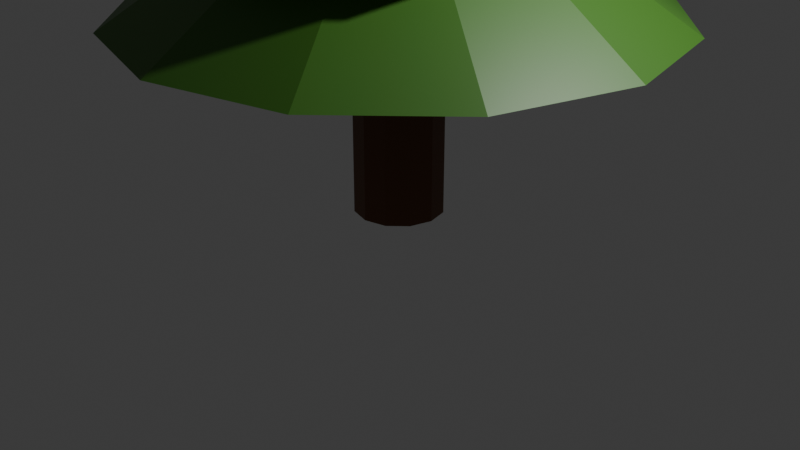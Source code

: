 # Source: Tree_1.blend  (saved by Blender 4.3.34; exported with 4.5.12 LTS)
import bpy
from mathutils import Matrix  # noqa: F401  (used for matrix-valued properties, if any)

bpy.ops.wm.read_factory_settings(use_empty=True)
scene = bpy.context.scene
scene.name = 'Scene'

# ---- collections
col_collection = bpy.data.collections.new('Collection'); scene.collection.children.link(col_collection)

# ---- materials (node trees are filled in below, after node groups)
mat_brunch = bpy.data.materials.new('Brunch')
mat_leaf = bpy.data.materials.new('leaf')

# ---- material node trees
mat_brunch.use_nodes = True; mat_brunch.node_tree.nodes.clear()
_N = mat_brunch.node_tree.nodes; _L = mat_brunch.node_tree.links
n0 = _N.new('ShaderNodeBsdfPrincipled'); n0.name = 'Principled BSDF'; n0.location = (10, 300)
n0.inputs[0].default_value = (0.1353, 0.04252, 0.004425, 1.0)
n1 = _N.new('ShaderNodeOutputMaterial'); n1.name = 'Material Output'; n1.location = (300, 300)
_L.new(n0.outputs[0], n1.inputs[0])
n1.is_active_output = True
mat_leaf.use_nodes = True; mat_leaf.node_tree.nodes.clear()
_N = mat_leaf.node_tree.nodes; _L = mat_leaf.node_tree.links
n0 = _N.new('ShaderNodeBsdfPrincipled'); n0.name = 'Principled BSDF'; n0.location = (10, 300)
n0.inputs[0].default_value = (0.0476, 0.1559, 0.01415, 1.0)
n1 = _N.new('ShaderNodeOutputMaterial'); n1.name = 'Material Output'; n1.location = (300, 300)
_L.new(n0.outputs[0], n1.inputs[0])
n1.is_active_output = True

# ---- world
world_world = bpy.data.worlds.new('World'); scene.world = world_world
world_world.use_nodes = True; world_world.node_tree.nodes.clear()
_N = world_world.node_tree.nodes; _L = world_world.node_tree.links
n0 = _N.new('ShaderNodeOutputWorld'); n0.name = 'World Output'; n0.location = (300, 300)
n1 = _N.new('ShaderNodeBackground'); n1.name = 'Background'; n1.location = (10, 300)
n1.inputs[0].default_value = (0.05088, 0.05088, 0.05088, 1.0)
_L.new(n1.outputs[0], n0.inputs[0])
n0.is_active_output = True
world_world.color = (0.05088, 0.05088, 0.05088)
world_world.sun_shadow_jitter_overblur = 0.0

# ---- cameras
cam_camera = bpy.data.cameras.new('Camera')
cam_camera.clip_end = 100.0
cam_camera.ortho_scale = 7.314

# ---- lights
light_light = bpy.data.lights.new('Light', 'POINT')
light_light.energy = 1000.0
light_light.shadow_soft_size = 0.1

# ---- meshes
me_cylinder = bpy.data.meshes.new('Cylinder')
me_cylinder.from_pydata([(0.0, 0.4588, 0.1368), (0.0, 0.4588, 2.793), (0.2294, 0.3974, 0.1368), (0.2294, 0.3974, 2.793), (0.3974, 0.2294, 0.1368), (0.3974, 0.2294, 2.793), (0.4588, 0.0, 0.1368), (0.4588, 0.0, 2.793), (0.3974, -0.2294, 0.1368), (0.3974, -0.2294, 2.793), (0.2294, -0.3974, 0.1368), (0.2294, -0.3974, 2.793), (0.0, -0.4588, 0.1368), (0.0, -0.4588, 2.793), (-0.2294, -0.3974, 0.1368), (-0.2294, -0.3974, 2.793), (-0.3974, -0.2294, 0.1368), (-0.3974, -0.2294, 2.793), (-0.4588, 0.0, 0.1368), (-0.4588, 0.0, 2.793), (-0.3974, 0.2294, 0.1368), (-0.3974, 0.2294, 2.793), (-0.2294, 0.3974, 0.1368), (-0.2294, 0.3974, 2.793)], [], [(0, 1, 3, 2), (2, 3, 5, 4), (4, 5, 7, 6), (6, 7, 9, 8), (8, 9, 11, 10), (10, 11, 13, 12), (12, 13, 15, 14), (14, 15, 17, 16), (16, 17, 19, 18), (18, 19, 21, 20), (3, 1, 23, 21, 19, 17, 15, 13, 11, 9, 7, 5), (20, 21, 23, 22), (22, 23, 1, 0), (0, 2, 4, 6, 8, 10, 12, 14, 16, 18, 20, 22)])
_uv = me_cylinder.uv_layers.new(name='UVMap')
_uv.uv.foreach_set('vector', [1.0, 0.5, 1.0, 1.0, 0.9167, 1.0, 0.9167, 0.5, 0.9167, 0.5, 0.9167, 1.0, 0.8333, 1.0, 0.8333, 0.5, 0.8333, 0.5, 0.8333, 1.0, 0.75, 1.0, 0.75, 0.5, 0.75, 0.5, 0.75, 1.0, 0.6667, 1.0, 0.6667, 0.5, 0.6667, 0.5, 0.6667, 1.0, 0.5833, 1.0, 0.5833, 0.5, 0.5833, 0.5, 0.5833, 1.0, 0.5, 1.0, 0.5, 0.5, 0.5, 0.5, 0.5, 1.0, 0.4167, 1.0, 0.4167, 0.5, 0.4167, 0.5, 0.4167, 1.0, 0.3333, 1.0, 0.3333, 0.5, 0.3333, 0.5, 0.3333, 1.0, 0.25, 1.0, 0.25, 0.5, 0.25, 0.5, 0.25, 1.0, 0.1667, 1.0, 0.1667, 0.5, 0.37, 0.4578, 0.25, 0.49, 0.13, 0.4578, 0.04215, 0.37, 0.01, 0.25, 0.04215, 0.13, 0.13, 0.04215, 0.25, 0.01, 0.37, 0.04215, 0.4578, 0.13, 0.49, 0.25, 0.4578, 0.37, 0.1667, 0.5, 0.1667, 1.0, 0.08333, 1.0, 0.08333, 0.5, 0.08333, 0.5, 0.08333, 1.0, 7.451e-08, 1.0, 7.451e-08, 0.5, 0.75, 0.49, 0.87, 0.4578, 0.9578, 0.37, 0.99, 0.25, 0.9578, 0.13, 0.87, 0.04215, 0.75, 0.01, 0.63, 0.04215, 0.5422, 0.13, 0.51, 0.25, 0.5422, 0.37, 0.63, 0.4578])
me_cylinder.materials.append(mat_brunch)
me_cylinder.update()
me_cone = bpy.data.meshes.new('Cone')
me_cone.from_pydata([(7.695e-08, 0.9593, 0.9251), (0.4796, 0.8308, 0.9251), (0.8308, 0.4796, 0.9251), (0.9593, -3.184e-09, 0.9251), (0.8308, -0.4796, 0.9251), (0.4796, -0.8308, 0.9251), (7.695e-08, -0.9593, 0.9251), (-0.4796, -0.8308, 0.9251), (-0.8308, -0.4796, 0.9251), (-0.9593, -3.184e-09, 0.9251), (-0.8308, 0.4796, 0.9251), (-0.4796, 0.8308, 0.9251), (7.817e-08, -3.909e-09, 2.522), (7.695e-08, 1.649, 0.9251), (0.8245, 1.428, 0.9251), (1.428, 0.8245, 0.9251), (1.649, -3.184e-09, 0.9251), (1.428, -0.8245, 0.9251), (0.8245, -1.428, 0.9251), (7.695e-08, -1.649, 0.9251), (-0.8245, -1.428, 0.9251), (-1.428, -0.8245, 0.9251), (-1.649, -3.184e-09, 0.9251), (-1.428, 0.8245, 0.9251), (-0.8245, 1.428, 0.9251), (6.982e-08, 0.8743, -0.2781), (0.4372, 0.7572, -0.2781), (0.7572, 0.4372, -0.2781), (0.8743, 9.17e-09, -0.2781), (0.7572, -0.4372, -0.2781), (0.4372, -0.7572, -0.2781), (6.982e-08, -0.8743, -0.2781), (-0.4372, -0.7572, -0.2781), (-0.7572, -0.4372, -0.2781), (-0.8743, 9.17e-09, -0.2781), (-0.7572, 0.4372, -0.2781), (-0.4372, 0.7572, -0.2781), (1.443e-08, 2.071, -0.2781), (1.036, 1.794, -0.2781), (1.794, 1.036, -0.2781), (2.071, 9.17e-09, -0.2781), (1.794, -1.036, -0.2781), (1.036, -1.794, -0.2781), (1.443e-08, -2.071, -0.2781), (-1.036, -1.794, -0.2781), (-1.794, -1.036, -0.2781), (-2.071, 9.17e-09, -0.2781), (-1.794, 1.036, -0.2781), (-1.036, 1.794, -0.2781), (1.52e-07, 2.758, -1.504), (1.379, 2.388, -1.504), (2.388, 1.379, -1.504), (2.758, 3.274e-08, -1.504), (2.388, -1.379, -1.504), (1.379, -2.388, -1.504), (1.52e-07, -2.758, -1.504), (-1.379, -2.388, -1.504), (-2.388, -1.379, -1.504), (-2.758, 3.274e-08, -1.504), (-2.388, 1.379, -1.504), (-1.379, 2.388, -1.504)], [], [(13, 12, 14), (14, 12, 15), (15, 12, 16), (16, 12, 17), (17, 12, 18), (18, 12, 19), (19, 12, 20), (20, 12, 21), (21, 12, 22), (22, 12, 23), (11, 0, 37, 48), (23, 12, 24), (24, 12, 13), (1, 0, 13, 14), (2, 1, 14, 15), (3, 2, 15, 16), (4, 3, 16, 17), (5, 4, 17, 18), (6, 5, 18, 19), (7, 6, 19, 20), (8, 7, 20, 21), (9, 8, 21, 22), (10, 9, 22, 23), (11, 10, 23, 24), (0, 11, 24, 13), (30, 31, 55, 54), (1, 2, 39, 38), (8, 9, 46, 45), (5, 6, 43, 42), (2, 3, 40, 39), (9, 10, 47, 46), (6, 7, 44, 43), (3, 4, 41, 40), (10, 11, 48, 47), (0, 1, 38, 37), (7, 8, 45, 44), (4, 5, 42, 41), (26, 25, 37, 38), (27, 26, 38, 39), (28, 27, 39, 40), (29, 28, 40, 41), (30, 29, 41, 42), (31, 30, 42, 43), (32, 31, 43, 44), (33, 32, 44, 45), (34, 33, 45, 46), (35, 34, 46, 47), (36, 35, 47, 48), (25, 36, 48, 37), (49, 50, 51, 52, 53, 54, 55, 56, 57, 58, 59, 60), (27, 28, 52, 51), (34, 35, 59, 58), (31, 32, 56, 55), (28, 29, 53, 52), (35, 36, 60, 59), (25, 26, 50, 49), (32, 33, 57, 56), (29, 30, 54, 53), (36, 25, 49, 60), (26, 27, 51, 50), (33, 34, 58, 57)])
_uv = me_cone.uv_layers.new(name='UVMap')
_uv.uv.foreach_set('vector', [0.25, 0.49, 0.25, 0.25, 0.37, 0.4578, 0.37, 0.4578, 0.25, 0.25, 0.4578, 0.37, 0.4578, 0.37, 0.25, 0.25, 0.49, 0.25, 0.49, 0.25, 0.25, 0.25, 0.4578, 0.13, 0.4578, 0.13, 0.25, 0.25, 0.37, 0.04215, 0.37, 0.04215, 0.25, 0.25, 0.25, 0.01, 0.25, 0.01, 0.25, 0.25, 0.13, 0.04215, 0.13, 0.04215, 0.25, 0.25, 0.04215, 0.13, 0.04215, 0.13, 0.25, 0.25, 0.01, 0.25, 0.01, 0.25, 0.25, 0.25, 0.04215, 0.37, 0.6802, 0.3709, 0.75, 0.3896, 0.75, 0.3896, 0.6802, 0.3709, 0.04215, 0.37, 0.25, 0.25, 0.13, 0.4578, 0.13, 0.4578, 0.25, 0.25, 0.25, 0.49, 0.8198, 0.3709, 0.75, 0.3896, 0.75, 0.49, 0.87, 0.4578, 0.8709, 0.3198, 0.8198, 0.3709, 0.87, 0.4578, 0.9578, 0.37, 0.8896, 0.25, 0.8709, 0.3198, 0.9578, 0.37, 0.99, 0.25, 0.8709, 0.1802, 0.8896, 0.25, 0.99, 0.25, 0.9578, 0.13, 0.8198, 0.1291, 0.8709, 0.1802, 0.9578, 0.13, 0.87, 0.04215, 0.75, 0.1104, 0.8198, 0.1291, 0.87, 0.04215, 0.75, 0.01, 0.6802, 0.1291, 0.75, 0.1104, 0.75, 0.01, 0.63, 0.04215, 0.6291, 0.1802, 0.6802, 0.1291, 0.63, 0.04215, 0.5422, 0.13, 0.6104, 0.25, 0.6291, 0.1802, 0.5422, 0.13, 0.51, 0.25, 0.6291, 0.3198, 0.6104, 0.25, 0.51, 0.25, 0.5422, 0.37, 0.6802, 0.3709, 0.6291, 0.3198, 0.5422, 0.37, 0.63, 0.4578, 0.75, 0.3896, 0.6802, 0.3709, 0.63, 0.4578, 0.75, 0.49, 0.7795, 0.199, 0.75, 0.1911, 0.75, 0.1911, 0.7795, 0.199, 0.8198, 0.3709, 0.8709, 0.3198, 0.8709, 0.3198, 0.8198, 0.3709, 0.6291, 0.1802, 0.6104, 0.25, 0.6104, 0.25, 0.6291, 0.1802, 0.8198, 0.1291, 0.75, 0.1104, 0.75, 0.1104, 0.8198, 0.1291, 0.8709, 0.3198, 0.8896, 0.25, 0.8896, 0.25, 0.8709, 0.3198, 0.6104, 0.25, 0.6291, 0.3198, 0.6291, 0.3198, 0.6104, 0.25, 0.75, 0.1104, 0.6802, 0.1291, 0.6802, 0.1291, 0.75, 0.1104, 0.8896, 0.25, 0.8709, 0.1802, 0.8709, 0.1802, 0.8896, 0.25, 0.6291, 0.3198, 0.6802, 0.3709, 0.6802, 0.3709, 0.6291, 0.3198, 0.75, 0.3896, 0.8198, 0.3709, 0.8198, 0.3709, 0.75, 0.3896, 0.6802, 0.1291, 0.6291, 0.1802, 0.6291, 0.1802, 0.6802, 0.1291, 0.8709, 0.1802, 0.8198, 0.1291, 0.8198, 0.1291, 0.8709, 0.1802, 0.7795, 0.301, 0.75, 0.3089, 0.75, 0.3896, 0.8198, 0.3709, 0.801, 0.2795, 0.7795, 0.301, 0.8198, 0.3709, 0.8709, 0.3198, 0.8089, 0.25, 0.801, 0.2795, 0.8709, 0.3198, 0.8896, 0.25, 0.801, 0.2205, 0.8089, 0.25, 0.8896, 0.25, 0.8709, 0.1802, 0.7795, 0.199, 0.801, 0.2205, 0.8709, 0.1802, 0.8198, 0.1291, 0.75, 0.1911, 0.7795, 0.199, 0.8198, 0.1291, 0.75, 0.1104, 0.7205, 0.199, 0.75, 0.1911, 0.75, 0.1104, 0.6802, 0.1291, 0.699, 0.2205, 0.7205, 0.199, 0.6802, 0.1291, 0.6291, 0.1802, 0.6911, 0.25, 0.699, 0.2205, 0.6291, 0.1802, 0.6104, 0.25, 0.699, 0.2795, 0.6911, 0.25, 0.6104, 0.25, 0.6291, 0.3198, 0.7205, 0.301, 0.699, 0.2795, 0.6291, 0.3198, 0.6802, 0.3709, 0.75, 0.3089, 0.7205, 0.301, 0.6802, 0.3709, 0.75, 0.3896, 0.75, 0.3089, 0.7795, 0.301, 0.801, 0.2795, 0.8089, 0.25, 0.801, 0.2205, 0.7795, 0.199, 0.75, 0.1911, 0.7205, 0.199, 0.699, 0.2205, 0.6911, 0.25, 0.699, 0.2795, 0.7205, 0.301, 0.801, 0.2795, 0.8089, 0.25, 0.8089, 0.25, 0.801, 0.2795, 0.6911, 0.25, 0.699, 0.2795, 0.699, 0.2795, 0.6911, 0.25, 0.75, 0.1911, 0.7205, 0.199, 0.7205, 0.199, 0.75, 0.1911, 0.8089, 0.25, 0.801, 0.2205, 0.801, 0.2205, 0.8089, 0.25, 0.699, 0.2795, 0.7205, 0.301, 0.7205, 0.301, 0.699, 0.2795, 0.75, 0.3089, 0.7795, 0.301, 0.7795, 0.301, 0.75, 0.3089, 0.7205, 0.199, 0.699, 0.2205, 0.699, 0.2205, 0.7205, 0.199, 0.801, 0.2205, 0.7795, 0.199, 0.7795, 0.199, 0.801, 0.2205, 0.7205, 0.301, 0.75, 0.3089, 0.75, 0.3089, 0.7205, 0.301, 0.7795, 0.301, 0.801, 0.2795, 0.801, 0.2795, 0.7795, 0.301, 0.699, 0.2205, 0.6911, 0.25, 0.6911, 0.25, 0.699, 0.2205])
me_cone.materials.append(mat_leaf)
me_cone.update()

# ---- objects
ob_light = bpy.data.objects.new('Light', light_light)
ob_camera = bpy.data.objects.new('Camera', cam_camera)
ob_cylinder = bpy.data.objects.new('Cylinder', me_cylinder)
ob_cone = bpy.data.objects.new('Cone', me_cone)

# ---- transforms, parenting, visibility, modifiers, constraints
ob_light.location = (4.076, 1.005, 5.904)
ob_light.rotation_euler = (0.6503, 0.05522, 1.866)
ob_light.lock_rotations_4d = False
ob_light.empty_display_type = 'ARROWS'
ob_light.color = (0.0, 0.0, 0.0, 0.0)
ob_light.lineart.crease_threshold = 0.0
ob_camera.location = (7.359, -6.926, 4.958)
ob_camera.rotation_euler = (1.109, 0.0, 0.8149)
ob_camera.lock_rotations_4d = False
ob_camera.empty_display_type = 'ARROWS'
ob_camera.color = (0.0, 0.0, 0.0, 0.0)
ob_camera.display_type = 'WIRE'
ob_camera.lineart.crease_threshold = 0.0
ob_cylinder.location = (0.0, 0.0, 0.0)
ob_cone.location = (-7.817e-08, 3.909e-09, 3.627)

# ---- collection membership
col_collection.objects.link(ob_light)
col_collection.objects.link(ob_camera)
col_collection.objects.link(ob_cylinder)
col_collection.objects.link(ob_cone)

# ---- scene / render settings (as saved in the file)
scene.camera = ob_camera
scene.frame_start = 1; scene.frame_end = 250; scene.frame_set(1)
scene.render.engine = 'BLENDER_EEVEE_NEXT'
bpy.context.view_layer.update()
